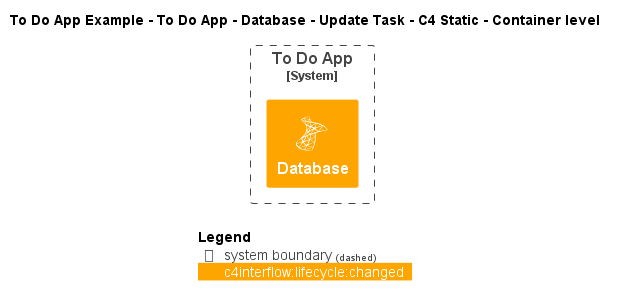

The diagram above was rendered by PlantUML. Its source (embedded in the PNG):
@startuml
!include ..\..\..\..\..\..\..\.c4s\C4_Container.puml

!define ICONS https://raw.githubusercontent.com/tupadr3/plantuml-icon-font-sprites/refs/heads/main/icons

!include ICONS/devicons/msql_server.puml

AddElementTag("c4interflow:lifecycle:new", $bgColor=green, $fontColor=#ffffff, $borderColor=green, $shadowing="False")
AddElementTag("c4interflow:lifecycle:changed", $bgColor=orange, $fontColor=#ffffff, $borderColor=orange, $shadowing="False")
AddElementTag("c4interflow:lifecycle:removed", $bgColor=red, $fontColor=#ffffff, $borderColor=red, $shadowing="False")

AddRelTag("c4interflow:lifecycle:new", $textColor=green, $lineColor=green)
AddRelTag("c4interflow:lifecycle:changed", $textColor=orange, $lineColor=orange)
AddRelTag("c4interflow:lifecycle:removed", $textColor=red, $lineColor=red)

SHOW_PERSON_PORTRAIT()
LAYOUT_TOP_DOWN()

skinparam linetype polyline

title To Do App Example - To Do App - Database - Update Task - C4 Static - Container level


System_Boundary(ToDoAppExample.SoftwareSystems.ToDoApp, "To Do App") {
    Container(ToDoAppExample.SoftwareSystems.ToDoApp.Containers.Database, "Database", "", "", "msql_server", $tags="c4interflow:lifecycle:changed")
}



SHOW_LEGEND()
@enduml